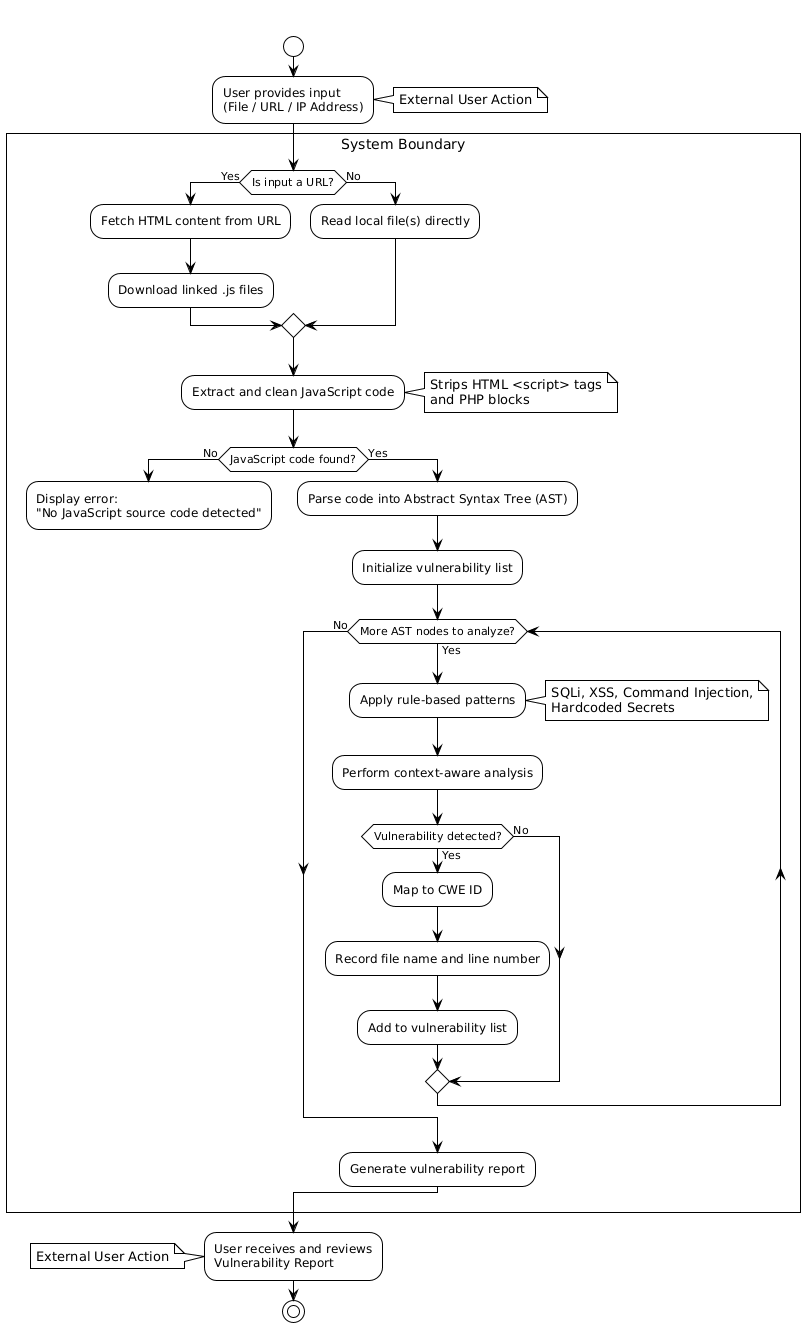

The diagram above was rendered by PlantUML. Its source (embedded in the PNG):
@startuml
!theme plain
title Static JavaScript Vulnerability Scanner - Activity Diagram

start

:User provides input\n(File / URL / IP Address);
note right: External User Action

rectangle "System Boundary" {
    
    if (Is input a URL?) then (Yes)
        :Fetch HTML content from URL;
        :Download linked .js files;
    else (No)
        :Read local file(s) directly;
    endif
    
    :Extract and clean JavaScript code;
    note right: Strips HTML <script> tags\nand PHP blocks
    
    if (JavaScript code found?) then (No)
        :Display error:\n"No JavaScript source code detected";
        detach
    else (Yes)
        :Parse code into Abstract Syntax Tree (AST);
        :Initialize vulnerability list;
        
        while (More AST nodes to analyze?) is (Yes)
            :Apply rule-based patterns;
            note right: SQLi, XSS, Command Injection,\nHardcoded Secrets
            :Perform context-aware analysis;
            
            if (Vulnerability detected?) then (Yes)
                :Map to CWE ID;
                :Record file name and line number;
                :Add to vulnerability list;
            else (No)
            endif
        endwhile (No)
        
        :Generate vulnerability report;
    endif
}

:User receives and reviews\nVulnerability Report;
note left: External User Action

stop
@enduml